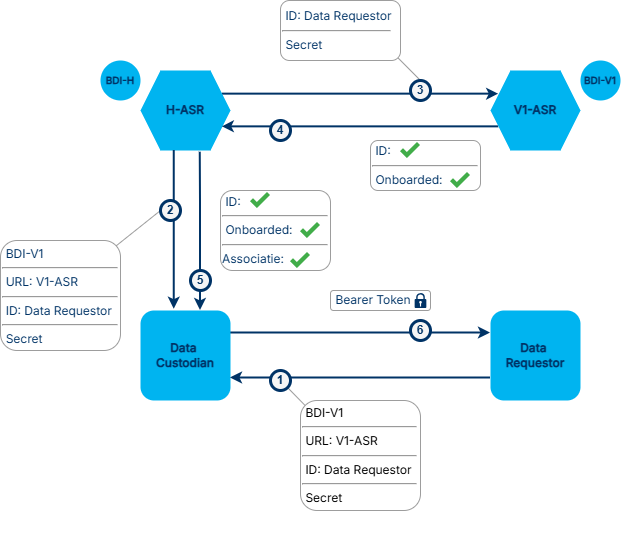

The diagram above was exported from draw.io. Its source (the exported page's mxGraphModel, read from the mxfile embedded in the PNG):
<mxGraphModel dx="2678" dy="1065" grid="1" gridSize="10" guides="1" tooltips="1" connect="1" arrows="1" fold="1" page="1" pageScale="1" pageWidth="1100" pageHeight="850" math="0" shadow="0">
  <root>
    <mxCell id="0" />
    <mxCell id="1" parent="0" />
    <mxCell id="H8TMS7519a9whAWgjXpM-7" edge="1" parent="1" source="H8TMS7519a9whAWgjXpM-4" style="rounded=0;orthogonalLoop=1;jettySize=auto;html=1;exitX=0.96;exitY=0.052;exitDx=0;exitDy=0;entryX=0;entryY=0.5;entryDx=0;entryDy=0;endArrow=none;endFill=0;strokeColor=#9D9D9D;exitPerimeter=0;" target="H4IL2h1FegMigU2ygOAz-14">
      <mxGeometry relative="1" as="geometry" />
    </mxCell>
    <mxCell id="H8TMS7519a9whAWgjXpM-6" edge="1" parent="1" source="3AtqEGZKLVru5RSnmhhV-1" style="rounded=0;orthogonalLoop=1;jettySize=auto;html=1;exitX=0.97;exitY=0.938;exitDx=0;exitDy=0;entryX=0.5;entryY=0;entryDx=0;entryDy=0;endArrow=none;endFill=0;strokeColor=#9D9D9D;exitPerimeter=0;" target="H4IL2h1FegMigU2ygOAz-15">
      <mxGeometry relative="1" as="geometry">
        <mxPoint x="500" y="170" as="sourcePoint" />
      </mxGeometry>
    </mxCell>
    <mxCell id="H8TMS7519a9whAWgjXpM-1" edge="1" parent="1" source="H8TMS7519a9whAWgjXpM-3" style="rounded=0;orthogonalLoop=1;jettySize=auto;html=1;entryX=1;entryY=1;entryDx=0;entryDy=0;endArrow=none;endFill=0;exitX=0.049;exitY=0.057;exitDx=0;exitDy=0;exitPerimeter=0;strokeColor=#9D9D9D;" target="H4IL2h1FegMigU2ygOAz-13">
      <mxGeometry relative="1" as="geometry">
        <mxPoint x="410" y="513.75" as="sourcePoint" />
      </mxGeometry>
    </mxCell>
    <mxCell id="H4IL2h1FegMigU2ygOAz-1" edge="1" parent="1" source="H4IL2h1FegMigU2ygOAz-3" style="edgeStyle=orthogonalEdgeStyle;rounded=0;orthogonalLoop=1;jettySize=auto;html=1;exitX=1;exitY=0.25;exitDx=0;exitDy=0;entryX=0;entryY=0.25;entryDx=0;entryDy=0;strokeColor=#003366;strokeWidth=2;" target="H4IL2h1FegMigU2ygOAz-5">
      <mxGeometry relative="1" as="geometry" />
    </mxCell>
    <mxCell id="H4IL2h1FegMigU2ygOAz-3" parent="1" style="shape=hexagon;perimeter=hexagonPerimeter2;whiteSpace=wrap;html=1;fixedSize=1;strokeColor=none;strokeWidth=3;fillColor=#00B4F0;" value="&lt;font color=&quot;#003366&quot; face=&quot;Inter&quot;&gt;&lt;b&gt;H-ASR&lt;/b&gt;&lt;/font&gt;" vertex="1">
      <mxGeometry height="80" width="90" x="250" y="180" as="geometry" />
    </mxCell>
    <mxCell id="H4IL2h1FegMigU2ygOAz-4" edge="1" parent="1" source="H4IL2h1FegMigU2ygOAz-5" style="edgeStyle=orthogonalEdgeStyle;rounded=0;orthogonalLoop=1;jettySize=auto;html=1;exitX=0;exitY=0.75;exitDx=0;exitDy=0;entryX=1;entryY=0.75;entryDx=0;entryDy=0;strokeColor=#003366;strokeWidth=2;" target="H4IL2h1FegMigU2ygOAz-3">
      <mxGeometry relative="1" as="geometry" />
    </mxCell>
    <mxCell id="H4IL2h1FegMigU2ygOAz-5" parent="1" style="shape=hexagon;perimeter=hexagonPerimeter2;whiteSpace=wrap;html=1;fixedSize=1;strokeColor=none;strokeWidth=3;fillColor=#00B4F0;" value="&lt;font face=&quot;Inter&quot; data-font-src=&quot;https://fonts.googleapis.com/css?family=Inter&quot; style=&quot;color: rgb(0, 51, 102);&quot;&gt;&lt;b&gt;V1-ASR&lt;/b&gt;&lt;/font&gt;" vertex="1">
      <mxGeometry height="80" width="90" x="600" y="180" as="geometry" />
    </mxCell>
    <mxCell id="H4IL2h1FegMigU2ygOAz-6" edge="1" parent="1" style="edgeStyle=orthogonalEdgeStyle;rounded=0;orthogonalLoop=1;jettySize=auto;html=1;exitX=0.75;exitY=0;exitDx=0;exitDy=0;strokeColor=#003366;endArrow=none;endFill=0;startArrow=classic;startFill=1;strokeWidth=2;entryX=0.664;entryY=1.022;entryDx=0;entryDy=0;entryPerimeter=0;" target="H4IL2h1FegMigU2ygOAz-3">
      <mxGeometry relative="1" as="geometry">
        <Array as="points">
          <mxPoint x="310" y="312" />
        </Array>
        <mxPoint x="310" y="420" as="sourcePoint" />
        <mxPoint x="310" y="310" as="targetPoint" />
      </mxGeometry>
    </mxCell>
    <mxCell id="H4IL2h1FegMigU2ygOAz-7" edge="1" parent="1" source="H4IL2h1FegMigU2ygOAz-8" style="edgeStyle=orthogonalEdgeStyle;rounded=0;orthogonalLoop=1;jettySize=auto;html=1;exitX=1;exitY=0.25;exitDx=0;exitDy=0;entryX=0;entryY=0.25;entryDx=0;entryDy=0;strokeColor=#003366;strokeWidth=2;" target="H4IL2h1FegMigU2ygOAz-11">
      <mxGeometry relative="1" as="geometry" />
    </mxCell>
    <mxCell id="3AtqEGZKLVru5RSnmhhV-16" edge="1" parent="1" source="H4IL2h1FegMigU2ygOAz-8" style="edgeStyle=orthogonalEdgeStyle;rounded=0;orthogonalLoop=1;jettySize=auto;html=1;exitX=0.375;exitY=-0.014;exitDx=0;exitDy=0;entryX=0.375;entryY=1;entryDx=0;entryDy=0;fontFamily=Helvetica;fontSize=11;fontColor=default;exitPerimeter=0;strokeColor=#003366;strokeWidth=2;align=center;verticalAlign=middle;labelBackgroundColor=default;startArrow=classic;startFill=1;endArrow=none;endFill=0;" target="H4IL2h1FegMigU2ygOAz-3">
      <mxGeometry relative="1" as="geometry" />
    </mxCell>
    <mxCell id="H4IL2h1FegMigU2ygOAz-8" parent="1" style="rounded=1;whiteSpace=wrap;html=1;strokeColor=none;fillColor=#00B4F0;" value="&lt;b&gt;&lt;font face=&quot;Inter&quot; data-font-src=&quot;https://fonts.googleapis.com/css?family=Inter&quot; style=&quot;color: rgb(0, 51, 102);&quot;&gt;Data&amp;nbsp;&lt;/font&gt;&lt;/b&gt;&lt;div&gt;&lt;b&gt;&lt;font face=&quot;Inter&quot; data-font-src=&quot;https://fonts.googleapis.com/css?family=Inter&quot; style=&quot;color: rgb(0, 51, 102);&quot;&gt;Custodian&lt;/font&gt;&lt;/b&gt;&lt;/div&gt;" vertex="1">
      <mxGeometry height="90" width="90" x="250" y="420" as="geometry" />
    </mxCell>
    <mxCell id="H4IL2h1FegMigU2ygOAz-10" edge="1" parent="1" source="H4IL2h1FegMigU2ygOAz-11" style="edgeStyle=orthogonalEdgeStyle;rounded=0;orthogonalLoop=1;jettySize=auto;html=1;exitX=0;exitY=0.75;exitDx=0;exitDy=0;entryX=1;entryY=0.75;entryDx=0;entryDy=0;strokeColor=#003366;strokeWidth=2;" target="H4IL2h1FegMigU2ygOAz-8">
      <mxGeometry relative="1" as="geometry" />
    </mxCell>
    <mxCell id="H4IL2h1FegMigU2ygOAz-11" parent="1" style="rounded=1;whiteSpace=wrap;html=1;strokeColor=none;strokeWidth=3;fillColor=#00B4F0;" value="&lt;b&gt;&lt;font face=&quot;Inter&quot; data-font-src=&quot;https://fonts.googleapis.com/css?family=Inter&quot; style=&quot;color: rgb(0, 51, 102);&quot;&gt;Data&amp;nbsp;&lt;/font&gt;&lt;/b&gt;&lt;div&gt;&lt;b&gt;&lt;font face=&quot;Inter&quot; data-font-src=&quot;https://fonts.googleapis.com/css?family=Inter&quot; style=&quot;color: rgb(0, 51, 102);&quot;&gt;Requestor&lt;/font&gt;&lt;/b&gt;&lt;/div&gt;" vertex="1">
      <mxGeometry height="90" width="90" x="600" y="420" as="geometry" />
    </mxCell>
    <mxCell id="H4IL2h1FegMigU2ygOAz-12" parent="1" style="ellipse;whiteSpace=wrap;html=1;aspect=fixed;strokeColor=none;fontStyle=1;fontFamily=Inter;fontSource=https%3A%2F%2Ffonts.googleapis.com%2Fcss%3Ffamily%3DInter;fontColor=#003366;verticalAlign=middle;spacing=0;fillColor=#00B4F0;" value="&lt;span style=&quot;font-size: 10px;&quot;&gt;BDI-H&lt;/span&gt;" vertex="1">
      <mxGeometry height="40" width="40" x="210" y="170" as="geometry" />
    </mxCell>
    <mxCell id="H4IL2h1FegMigU2ygOAz-13" parent="1" style="ellipse;whiteSpace=wrap;html=1;aspect=fixed;strokeColor=#003366;fillColor=#F5F5F5;fontColor=#F5F5F5;fontStyle=1;strokeWidth=3;" value="&lt;font style=&quot;color: rgb(0, 51, 102);&quot;&gt;1&lt;/font&gt;" vertex="1">
      <mxGeometry height="20" width="20" x="380" y="480" as="geometry" />
    </mxCell>
    <mxCell id="H4IL2h1FegMigU2ygOAz-14" parent="1" style="ellipse;whiteSpace=wrap;html=1;aspect=fixed;strokeColor=#003366;fillColor=#F5F5F5;fontColor=#F5F5F5;fontStyle=1;strokeWidth=3;" value="&lt;font style=&quot;color: rgb(0, 51, 102);&quot;&gt;2&lt;/font&gt;" vertex="1">
      <mxGeometry height="20" width="20" x="270" y="310" as="geometry" />
    </mxCell>
    <mxCell id="H4IL2h1FegMigU2ygOAz-15" parent="1" style="ellipse;whiteSpace=wrap;html=1;aspect=fixed;strokeColor=#003366;fillColor=#F5F5F5;fontColor=#F5F5F5;fontStyle=1;strokeWidth=3;" value="&lt;font style=&quot;color: rgb(0, 51, 102);&quot;&gt;3&lt;/font&gt;" vertex="1">
      <mxGeometry height="20" width="20" x="520" y="190" as="geometry" />
    </mxCell>
    <mxCell id="H4IL2h1FegMigU2ygOAz-16" parent="1" style="ellipse;whiteSpace=wrap;html=1;aspect=fixed;strokeColor=#003366;fillColor=#F5F5F5;fontColor=#F5F5F5;fontStyle=1;strokeWidth=3;" value="&lt;font style=&quot;color: rgb(0, 51, 102);&quot;&gt;4&lt;/font&gt;" vertex="1">
      <mxGeometry height="20" width="20" x="380" y="230" as="geometry" />
    </mxCell>
    <mxCell id="H4IL2h1FegMigU2ygOAz-17" parent="1" style="ellipse;whiteSpace=wrap;html=1;aspect=fixed;strokeColor=#003366;fillColor=#F5F5F5;fontColor=#F5F5F5;fontStyle=1;strokeWidth=3;" value="&lt;font style=&quot;color: rgb(0, 51, 102);&quot;&gt;5&lt;/font&gt;" vertex="1">
      <mxGeometry height="20" width="20" x="300" y="380" as="geometry" />
    </mxCell>
    <mxCell id="H4IL2h1FegMigU2ygOAz-18" parent="1" style="ellipse;whiteSpace=wrap;html=1;aspect=fixed;strokeColor=#003366;fillColor=#F5F5F5;fontColor=#F5F5F5;fontStyle=1;strokeWidth=3;" value="&lt;font style=&quot;color: rgb(0, 51, 102);&quot;&gt;6&lt;/font&gt;" vertex="1">
      <mxGeometry height="20" width="20" x="520" y="430" as="geometry" />
    </mxCell>
    <mxCell id="H4IL2h1FegMigU2ygOAz-19" parent="1" style="ellipse;whiteSpace=wrap;html=1;aspect=fixed;strokeColor=none;fontStyle=1;fontFamily=Inter;fontSource=https%3A%2F%2Ffonts.googleapis.com%2Fcss%3Ffamily%3DInter;fontColor=#003366;verticalAlign=middle;spacing=0;fillColor=#00B4F0;" value="&lt;span style=&quot;font-size: 10px;&quot;&gt;BDI-V1&lt;/span&gt;" vertex="1">
      <mxGeometry height="40" width="40" x="690" y="170" as="geometry" />
    </mxCell>
    <mxCell id="H8TMS7519a9whAWgjXpM-3" parent="1" style="rounded=1;whiteSpace=wrap;html=1;align=left;strokeColor=#9D9D9D;" value="&lt;div style=&quot;text-align: justify;&quot;&gt;&lt;span style=&quot;background-color: transparent; color: light-dark(rgb(0, 0, 0), rgb(255, 255, 255));&quot;&gt;&lt;font face=&quot;Inter&quot; data-font-src=&quot;https://fonts.googleapis.com/css?family=Inter&quot;&gt;&lt;br&gt;&lt;/font&gt;&lt;/span&gt;&lt;/div&gt;&lt;div style=&quot;text-align: justify;&quot;&gt;&lt;span style=&quot;background-color: transparent; color: light-dark(rgb(0, 0, 0), rgb(255, 255, 255));&quot;&gt;&lt;font face=&quot;Inter&quot; data-font-src=&quot;https://fonts.googleapis.com/css?family=Inter&quot;&gt;&lt;br&gt;&lt;/font&gt;&lt;/span&gt;&lt;/div&gt;&lt;div style=&quot;text-align: justify;&quot;&gt;&lt;span style=&quot;background-color: transparent; color: light-dark(rgb(0, 0, 0), rgb(255, 255, 255));&quot;&gt;&lt;font face=&quot;Inter&quot; data-font-src=&quot;https://fonts.googleapis.com/css?family=Inter&quot;&gt;&amp;nbsp;BDI-V1&amp;nbsp; &amp;nbsp; &amp;nbsp; &amp;nbsp; &amp;nbsp; &amp;nbsp; &amp;nbsp; &amp;nbsp; &amp;nbsp; &amp;nbsp; &amp;nbsp;&amp;nbsp;&lt;/font&gt;&lt;/span&gt;&lt;/div&gt;&lt;div&gt;&lt;hr style=&quot;text-align: justify;&quot;&gt;&lt;div style=&quot;text-align: justify;&quot;&gt;&lt;font face=&quot;Inter&quot; data-font-src=&quot;https://fonts.googleapis.com/css?family=Inter&quot;&gt;&amp;nbsp;URL: V1-ASR&amp;nbsp; &amp;nbsp; &amp;nbsp;&lt;/font&gt;&lt;/div&gt;&lt;div&gt;&lt;hr style=&quot;text-align: justify;&quot;&gt;&lt;div style=&quot;text-align: justify;&quot;&gt;&lt;span style=&quot;background-color: transparent; color: light-dark(rgb(0, 0, 0), rgb(255, 255, 255));&quot;&gt;&lt;font face=&quot;Inter&quot; data-font-src=&quot;https://fonts.googleapis.com/css?family=Inter&quot;&gt;&amp;nbsp;ID: Data Requestor&lt;/font&gt;&lt;/span&gt;&lt;/div&gt;&lt;/div&gt;&lt;div&gt;&lt;hr style=&quot;text-align: justify;&quot;&gt;&lt;div style=&quot;text-align: justify;&quot;&gt;&lt;span style=&quot;background-color: transparent; color: light-dark(rgb(0, 0, 0), rgb(255, 255, 255));&quot;&gt;&lt;font face=&quot;Inter&quot; data-font-src=&quot;https://fonts.googleapis.com/css?family=Inter&quot;&gt;&amp;nbsp;Secret&lt;/font&gt;&lt;/span&gt;&lt;/div&gt;&lt;/div&gt;&lt;div&gt;&lt;font face=&quot;Inter&quot; data-font-src=&quot;https://fonts.googleapis.com/css?family=Inter&quot;&gt;&lt;br&gt;&lt;/font&gt;&lt;/div&gt;&lt;div&gt;&lt;br&gt;&lt;/div&gt;&lt;/div&gt;" vertex="1">
      <mxGeometry height="110" width="120" x="410" y="510" as="geometry" />
    </mxCell>
    <mxCell id="H8TMS7519a9whAWgjXpM-4" parent="1" style="rounded=1;whiteSpace=wrap;html=1;align=center;strokeColor=#9D9D9D;verticalAlign=top;fontFamily=Helvetica;fontSize=12;fontColor=default;fillColor=default;pointerEvents=0;gradientColor=none;" value="&lt;div style=&quot;text-align: justify;&quot;&gt;&lt;span style=&quot;background-color: transparent;&quot;&gt;&lt;font face=&quot;Inter&quot; data-font-src=&quot;https://fonts.googleapis.com/css?family=Inter&quot; style=&quot;color: rgb(0, 51, 102);&quot;&gt;&amp;nbsp;BDI-V1&amp;nbsp; &amp;nbsp; &amp;nbsp; &amp;nbsp; &amp;nbsp; &amp;nbsp; &amp;nbsp; &amp;nbsp; &amp;nbsp; &amp;nbsp; &amp;nbsp;&amp;nbsp;&lt;/font&gt;&lt;/span&gt;&lt;/div&gt;&lt;div&gt;&lt;hr style=&quot;text-align: justify;&quot;&gt;&lt;div style=&quot;text-align: justify;&quot;&gt;&lt;font face=&quot;Inter&quot; data-font-src=&quot;https://fonts.googleapis.com/css?family=Inter&quot; style=&quot;color: rgb(0, 51, 102);&quot;&gt;&amp;nbsp;URL: V1-ASR&amp;nbsp; &amp;nbsp; &amp;nbsp;&lt;/font&gt;&lt;/div&gt;&lt;div&gt;&lt;hr style=&quot;text-align: justify;&quot;&gt;&lt;div style=&quot;text-align: justify;&quot;&gt;&lt;span style=&quot;background-color: transparent;&quot;&gt;&lt;font face=&quot;Inter&quot; data-font-src=&quot;https://fonts.googleapis.com/css?family=Inter&quot; style=&quot;color: rgb(0, 51, 102);&quot;&gt;&amp;nbsp;ID: Data Requestor&lt;/font&gt;&lt;/span&gt;&lt;/div&gt;&lt;/div&gt;&lt;div&gt;&lt;hr style=&quot;text-align: justify;&quot;&gt;&lt;div style=&quot;text-align: justify;&quot;&gt;&lt;span style=&quot;background-color: transparent;&quot;&gt;&lt;font face=&quot;Inter&quot; data-font-src=&quot;https://fonts.googleapis.com/css?family=Inter&quot; style=&quot;color: rgb(0, 51, 102);&quot;&gt;&amp;nbsp;Secret&lt;/font&gt;&lt;/span&gt;&lt;/div&gt;&lt;/div&gt;&lt;div&gt;&lt;br&gt;&lt;/div&gt;&lt;div&gt;&lt;br&gt;&lt;/div&gt;&lt;/div&gt;" vertex="1">
      <mxGeometry height="110" width="120" x="110" y="350" as="geometry" />
    </mxCell>
    <mxCell id="H8TMS7519a9whAWgjXpM-8" parent="1" style="rounded=1;whiteSpace=wrap;html=1;align=left;strokeColor=#9D9D9D;verticalAlign=middle;fontFamily=Inter;fontSize=12;fontColor=#003366;fillColor=default;fontSource=https%3A%2F%2Ffonts.googleapis.com%2Fcss%3Ffamily%3DInter;" value="&lt;div style=&quot;text-align: justify;&quot;&gt;&lt;span style=&quot;background-color: transparent;&quot;&gt;&lt;font data-font-src=&quot;https://fonts.googleapis.com/css?family=Inter&quot;&gt;&lt;br&gt;&lt;/font&gt;&lt;/span&gt;&lt;/div&gt;&lt;div style=&quot;text-align: justify;&quot;&gt;&lt;span style=&quot;background-color: transparent;&quot;&gt;&lt;font data-font-src=&quot;https://fonts.googleapis.com/css?family=Inter&quot;&gt;&amp;nbsp;Bearer Token&lt;/font&gt;&lt;/span&gt;&lt;/div&gt;&lt;div&gt;&lt;div&gt;&lt;br&gt;&lt;/div&gt;&lt;/div&gt;" vertex="1">
      <mxGeometry height="20" width="100" x="440" y="400" as="geometry" />
    </mxCell>
    <mxCell id="3AtqEGZKLVru5RSnmhhV-1" parent="1" style="rounded=1;whiteSpace=wrap;html=1;align=left;strokeColor=#9D9D9D;verticalAlign=middle;fontFamily=Inter;fontSize=12;fontColor=#003366;fillColor=default;fontSource=https%3A%2F%2Ffonts.googleapis.com%2Fcss%3Ffamily%3DInter;" value="&lt;div style=&quot;text-align: justify;&quot;&gt;&lt;span style=&quot;background-color: transparent; color: light-dark(rgb(0, 51, 102), rgb(161, 205, 249));&quot;&gt;&lt;font face=&quot;Inter&quot; data-font-src=&quot;https://fonts.googleapis.com/css?family=Inter&quot;&gt;&amp;nbsp;ID: Data Requestor&lt;/font&gt;&lt;/span&gt;&lt;/div&gt;&lt;div style=&quot;text-align: justify;&quot;&gt;&lt;hr&gt;&lt;/div&gt;&lt;div style=&quot;text-align: justify;&quot;&gt;&lt;font face=&quot;Inter&quot; data-font-src=&quot;https://fonts.googleapis.com/css?family=Inter&quot;&gt;&amp;nbsp;Secret&lt;/font&gt;&lt;/div&gt;" vertex="1">
      <mxGeometry height="60" width="120" x="390" y="110" as="geometry" />
    </mxCell>
    <mxCell id="3AtqEGZKLVru5RSnmhhV-14" connectable="0" parent="1" style="group" value="" vertex="1">
      <mxGeometry height="80" width="110" x="330" y="300" as="geometry" />
    </mxCell>
    <mxCell id="3AtqEGZKLVru5RSnmhhV-9" parent="3AtqEGZKLVru5RSnmhhV-14" style="rounded=1;whiteSpace=wrap;html=1;align=left;strokeColor=#9D9D9D;verticalAlign=middle;fontFamily=Inter;fontSize=12;fontColor=#003366;fillColor=default;fontSource=https%3A%2F%2Ffonts.googleapis.com%2Fcss%3Ffamily%3DInter;container=0;" value="&lt;div style=&quot;text-align: justify;&quot;&gt;&amp;nbsp;ID:&amp;nbsp; &amp;nbsp; &amp;nbsp; &amp;nbsp; &amp;nbsp; &amp;nbsp; &amp;nbsp; &amp;nbsp; &amp;nbsp; &amp;nbsp; &amp;nbsp; &amp;nbsp; &amp;nbsp;&amp;nbsp;&lt;/div&gt;&lt;div style=&quot;text-align: justify;&quot;&gt;&lt;hr&gt;&amp;nbsp;Onboarded:&amp;nbsp;&lt;/div&gt;&lt;div style=&quot;text-align: justify;&quot;&gt;&lt;hr&gt;Associatie:&amp;nbsp;&lt;/div&gt;" vertex="1">
      <mxGeometry height="80" width="110" as="geometry" />
    </mxCell>
    <mxCell id="3AtqEGZKLVru5RSnmhhV-10" parent="3AtqEGZKLVru5RSnmhhV-14" style="shape=image;html=1;verticalAlign=top;verticalLabelPosition=bottom;labelBackgroundColor=#ffffff;imageAspect=0;aspect=fixed;image=https://icons.diagrams.net/icon-cache1/Flat_Actions-2817/Tick_Mark-1409.svg;container=0;" value="" vertex="1">
      <mxGeometry height="20" width="20" x="30" as="geometry" />
    </mxCell>
    <mxCell id="3AtqEGZKLVru5RSnmhhV-11" parent="3AtqEGZKLVru5RSnmhhV-14" style="shape=image;html=1;verticalAlign=top;verticalLabelPosition=bottom;labelBackgroundColor=#ffffff;imageAspect=0;aspect=fixed;image=https://icons.diagrams.net/icon-cache1/Flat_Actions-2817/Tick_Mark-1409.svg;container=0;" value="" vertex="1">
      <mxGeometry height="20" width="20" x="80" y="30" as="geometry" />
    </mxCell>
    <mxCell id="3AtqEGZKLVru5RSnmhhV-13" parent="3AtqEGZKLVru5RSnmhhV-14" style="shape=image;html=1;verticalAlign=top;verticalLabelPosition=bottom;labelBackgroundColor=#ffffff;imageAspect=0;aspect=fixed;image=https://icons.diagrams.net/icon-cache1/Flat_Actions-2817/Tick_Mark-1409.svg;container=0;" value="" vertex="1">
      <mxGeometry height="20" width="20" x="70" y="60" as="geometry" />
    </mxCell>
    <mxCell id="3AtqEGZKLVru5RSnmhhV-15" connectable="0" parent="1" style="group" value="" vertex="1">
      <mxGeometry height="50" width="110" x="480" y="250" as="geometry" />
    </mxCell>
    <mxCell id="3AtqEGZKLVru5RSnmhhV-2" parent="3AtqEGZKLVru5RSnmhhV-15" style="rounded=1;whiteSpace=wrap;html=1;align=left;strokeColor=#9D9D9D;verticalAlign=middle;fontFamily=Inter;fontSize=12;fontColor=#003366;fillColor=default;fontSource=https%3A%2F%2Ffonts.googleapis.com%2Fcss%3Ffamily%3DInter;" value="&lt;div style=&quot;text-align: justify;&quot;&gt;&amp;nbsp;ID:&amp;nbsp; &amp;nbsp; &amp;nbsp; &amp;nbsp; &amp;nbsp; &amp;nbsp; &amp;nbsp; &amp;nbsp; &amp;nbsp; &amp;nbsp; &amp;nbsp; &amp;nbsp; &amp;nbsp;&amp;nbsp;&lt;/div&gt;&lt;div style=&quot;text-align: justify;&quot;&gt;&lt;hr&gt;&amp;nbsp;Onboarded:&amp;nbsp;&lt;/div&gt;" vertex="1">
      <mxGeometry height="50" width="110" as="geometry" />
    </mxCell>
    <mxCell id="3AtqEGZKLVru5RSnmhhV-4" parent="3AtqEGZKLVru5RSnmhhV-15" style="shape=image;html=1;verticalAlign=top;verticalLabelPosition=bottom;labelBackgroundColor=#ffffff;imageAspect=0;aspect=fixed;image=https://icons.diagrams.net/icon-cache1/Flat_Actions-2817/Tick_Mark-1409.svg" value="" vertex="1">
      <mxGeometry height="20" width="20" x="30" as="geometry" />
    </mxCell>
    <mxCell id="3AtqEGZKLVru5RSnmhhV-5" parent="3AtqEGZKLVru5RSnmhhV-15" style="shape=image;html=1;verticalAlign=top;verticalLabelPosition=bottom;labelBackgroundColor=#ffffff;imageAspect=0;aspect=fixed;image=https://icons.diagrams.net/icon-cache1/Flat_Actions-2817/Tick_Mark-1409.svg" value="" vertex="1">
      <mxGeometry height="20" width="20" x="80" y="30" as="geometry" />
    </mxCell>
    <mxCell id="3AtqEGZKLVru5RSnmhhV-17" parent="1" style="sketch=0;aspect=fixed;pointerEvents=1;shadow=0;dashed=0;html=1;strokeColor=none;labelPosition=center;verticalLabelPosition=bottom;verticalAlign=top;align=center;fillColor=#003366;shape=mxgraph.mscae.enterprise.lock;rounded=1;fontFamily=Helvetica;fontSize=12;fontColor=default;" value="" vertex="1">
      <mxGeometry height="15" width="11.7" x="524.15" y="402.5" as="geometry" />
    </mxCell>
  </root>
</mxGraphModel>